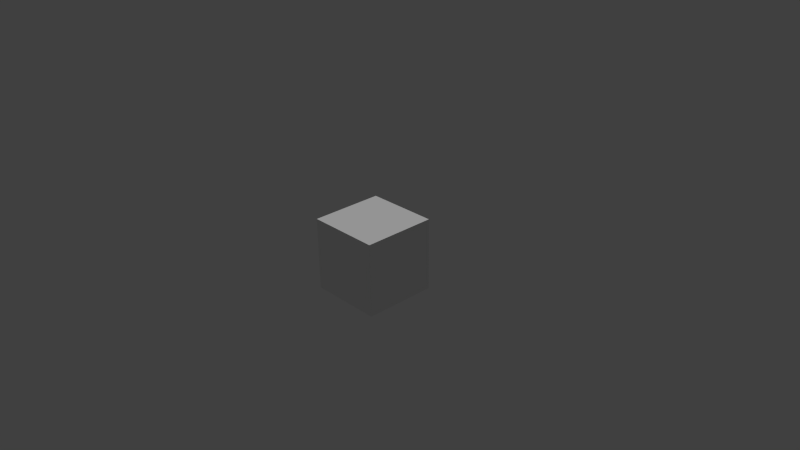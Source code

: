 # Source: FloorTile.blend  (saved by Blender 2.76.0; exported with 4.5.12 LTS)
import bpy
from mathutils import Matrix  # noqa: F401  (used for matrix-valued properties, if any)

bpy.ops.wm.read_factory_settings(use_empty=True)
scene = bpy.context.scene
scene.name = 'Scene'

# ---- collections
col_collection_1 = bpy.data.collections.new('Collection 1'); scene.collection.children.link(col_collection_1)

# ---- materials (node trees are filled in below, after node groups)
mat_material = bpy.data.materials.new('Material')
mat_material.alpha_threshold = 0.0
mat_material.use_transparent_shadow = False
mat_material.roughness = 0.5
mat_material.line_color = (0.0, 0.0, 0.0, 1.0)

# ---- material node trees

# ---- world
world_world = bpy.data.worlds.new('World'); scene.world = world_world
world_world.color = (0.05088, 0.05088, 0.05088)
world_world.use_sun_shadow = False
world_world.sun_shadow_jitter_overblur = 0.0
world_world.cycles.sampling_method = 'MANUAL'
world_world.cycles.sample_map_resolution = 256

# ---- cameras
cam_camera = bpy.data.cameras.new('Camera')
cam_camera.clip_end = 100.0
cam_camera.lens = 35.0
cam_camera.sensor_width = 32.0
cam_camera.sensor_height = 18.0
cam_camera.ortho_scale = 7.314
cam_camera.dof.focus_distance = 0.0
cam_camera.dof.aperture_fstop = 128.0

# ---- lights
light_hemi = bpy.data.lights.new('Hemi', 'SUN')
light_hemi.transmission_factor = 0.0
light_hemi.angle = 0.1993
light_hemi.energy = 1.0
light_hemi.shadow_buffer_clip_start = 0.5
light_hemi.shadow_soft_size = 0.1
light_hemi.shadow_cascade_max_distance = 1000.0
light_hemi.cycles.use_multiple_importance_sampling = False

# ---- meshes
me_cube = bpy.data.meshes.new('Cube')
me_cube.from_pydata([(-0.5, 0.5, -0.5), (-0.5, -0.5, -0.5), (-0.5, -0.5, 0.5), (-0.5, 0.5, 0.5), (0.5, 0.5, -0.5), (0.5, -0.5, -0.5), (0.5, -0.5, 0.5), (0.5, 0.5, 0.5), (0.3481, 0.5, -0.5), (0.3481, -0.5, -0.5), (0.3481, -0.5, 0.5), (0.3481, 0.5, 0.5)], [], [(0, 1, 2, 3), (4, 7, 6, 5), (8, 4, 5, 9), (9, 5, 6, 10), (10, 6, 7, 11), (8, 0, 3, 11), (4, 8, 11, 7), (2, 10, 11, 3), (1, 9, 10, 2), (0, 8, 9, 1)])
_uv = me_cube.uv_layers.new(name='UVMap')
_uv.uv.foreach_set('vector', [0.6823, 0.6855, 1.0, 0.6855, 1.0, 1.0, 0.6823, 1.0, 0.04827, 1.0, 0.04827, 0.6855, 0.3659, 0.6855, 0.3659, 1.0, 4.926e-06, 0.6855, 0.04826, 0.6855, 0.04826, 1.0, 4.866e-06, 1.0, 0.04827, 0.6855, 0.04827, 0.6373, 0.3627, 0.6373, 0.3627, 0.6855, 0.04826, 1.0, 5.097e-06, 1.0, 5.097e-06, 0.6855, 0.04826, 0.6855, 0.7306, 3.487e-06, 1.0, 3.487e-06, 1.0, 0.3145, 0.7306, 0.3145, 0.04827, 0.6855, 0.04827, 0.6373, 0.3627, 0.6373, 0.3627, 0.6855, 1.0, 0.3145, 0.7306, 0.3145, 0.7306, 3.453e-06, 1.0, 3.394e-06, 0.7306, 1.356e-06, 1.0, 1.296e-06, 1.0, 0.3145, 0.7306, 0.3145, 1.0, 0.3145, 0.7306, 0.3145, 0.7306, 2.235e-06, 1.0, 2.235e-06])
me_cube.materials.append(mat_material)
me_cube.use_remesh_preserve_volume = False
me_cube.use_remesh_preserve_attributes = False
me_cube.use_mirror_vertex_groups = False
me_cube.update()

# ---- objects
ob_hemi = bpy.data.objects.new('Hemi', light_hemi)
ob_cube = bpy.data.objects.new('Cube', me_cube)
ob_camera = bpy.data.objects.new('Camera', cam_camera)

# ---- transforms, parenting, visibility, modifiers, constraints
ob_hemi.location = (4.074, -0.1938, 3.3)
ob_hemi.lineart.crease_threshold = 0.0
ob_cube.location = (0.0, 0.0, 0.0)
ob_cube.rotation_euler = (0.0, -0.0, 1.571)
ob_cube.lock_rotations_4d = False
ob_cube.empty_display_type = 'ARROWS'
ob_cube.lineart.crease_threshold = 0.0
ob_camera.location = (7.481, -6.508, 5.344)
ob_camera.rotation_euler = (1.109, 0.01082, 0.8149)
ob_camera.lock_rotations_4d = False
ob_camera.empty_display_type = 'ARROWS'
ob_camera.color = (0.0, 0.0, 0.0, 0.0)
ob_camera.display_type = 'WIRE'
ob_camera.lineart.crease_threshold = 0.0

# ---- collection membership
col_collection_1.objects.link(ob_hemi)
col_collection_1.objects.link(ob_cube)
col_collection_1.objects.link(ob_camera)

# ---- scene / render settings (as saved in the file)
scene.camera = ob_camera
scene.frame_start = 1; scene.frame_end = 250; scene.frame_set(0)
scene.render.engine = 'BLENDER_EEVEE_NEXT'
scene.render.resolution_percentage = 50
scene.render.dither_intensity = 0.0
scene.cycles.use_denoising = False
scene.cycles.samples = 10
scene.cycles.sampling_pattern = 'TABULATED_SOBOL'
scene.cycles.light_sampling_threshold = 0.0
scene.cycles.use_adaptive_sampling = False
scene.cycles.use_light_tree = False
scene.cycles.blur_glossy = 0.0
scene.cycles.pixel_filter_type = 'GAUSSIAN'
scene.cycles.sample_clamp_indirect = 0.0
scene.view_settings.view_transform = 'Standard'
bpy.context.view_layer.update()
